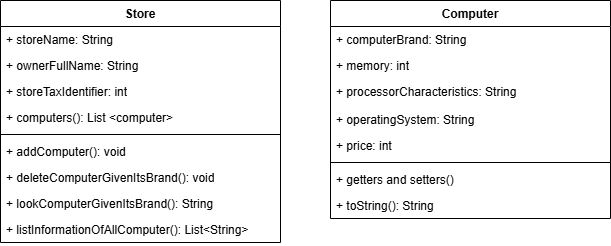

The diagram above was exported from draw.io. Its source (the exported page's mxGraphModel, read from the mxfile embedded in the PNG):
<mxGraphModel dx="880" dy="434" grid="1" gridSize="10" guides="1" tooltips="1" connect="1" arrows="1" fold="1" page="1" pageScale="1" pageWidth="827" pageHeight="1169" math="0" shadow="0">
  <root>
    <mxCell id="0" />
    <mxCell id="1" parent="0" />
    <mxCell id="cIYgKDYeW1FIjYsb87aD-1" value="Store" style="swimlane;fontStyle=1;align=center;verticalAlign=top;childLayout=stackLayout;horizontal=1;startSize=26;horizontalStack=0;resizeParent=1;resizeParentMax=0;resizeLast=0;collapsible=1;marginBottom=0;whiteSpace=wrap;html=1;" parent="1" vertex="1">
      <mxGeometry x="330" y="230" width="280" height="242" as="geometry" />
    </mxCell>
    <mxCell id="cIYgKDYeW1FIjYsb87aD-2" value="+ storeName: String" style="text;strokeColor=none;fillColor=none;align=left;verticalAlign=top;spacingLeft=4;spacingRight=4;overflow=hidden;rotatable=0;points=[[0,0.5],[1,0.5]];portConstraint=eastwest;whiteSpace=wrap;html=1;" parent="cIYgKDYeW1FIjYsb87aD-1" vertex="1">
      <mxGeometry y="26" width="280" height="26" as="geometry" />
    </mxCell>
    <mxCell id="sUJrpi5rziQebyjB18TF-1" value="+ ownerFullName: String" style="text;strokeColor=none;fillColor=none;align=left;verticalAlign=top;spacingLeft=4;spacingRight=4;overflow=hidden;rotatable=0;points=[[0,0.5],[1,0.5]];portConstraint=eastwest;whiteSpace=wrap;html=1;" parent="cIYgKDYeW1FIjYsb87aD-1" vertex="1">
      <mxGeometry y="52" width="280" height="26" as="geometry" />
    </mxCell>
    <mxCell id="sUJrpi5rziQebyjB18TF-2" value="+ storeTaxIdentifier: int" style="text;strokeColor=none;fillColor=none;align=left;verticalAlign=top;spacingLeft=4;spacingRight=4;overflow=hidden;rotatable=0;points=[[0,0.5],[1,0.5]];portConstraint=eastwest;whiteSpace=wrap;html=1;" parent="cIYgKDYeW1FIjYsb87aD-1" vertex="1">
      <mxGeometry y="78" width="280" height="26" as="geometry" />
    </mxCell>
    <mxCell id="UCuEBJ7wf4QUXUd5vxQJ-1" value="+ computers(): List &amp;lt;computer&amp;gt;" style="text;strokeColor=none;fillColor=none;align=left;verticalAlign=top;spacingLeft=4;spacingRight=4;overflow=hidden;rotatable=0;points=[[0,0.5],[1,0.5]];portConstraint=eastwest;whiteSpace=wrap;html=1;" parent="cIYgKDYeW1FIjYsb87aD-1" vertex="1">
      <mxGeometry y="104" width="280" height="26" as="geometry" />
    </mxCell>
    <mxCell id="cIYgKDYeW1FIjYsb87aD-3" value="" style="line;strokeWidth=1;fillColor=none;align=left;verticalAlign=middle;spacingTop=-1;spacingLeft=3;spacingRight=3;rotatable=0;labelPosition=right;points=[];portConstraint=eastwest;strokeColor=inherit;" parent="cIYgKDYeW1FIjYsb87aD-1" vertex="1">
      <mxGeometry y="130" width="280" height="8" as="geometry" />
    </mxCell>
    <mxCell id="ox8JaxsUcumSMKXF67-A-1" value="+ addComputer(): void" style="text;strokeColor=none;fillColor=none;align=left;verticalAlign=top;spacingLeft=4;spacingRight=4;overflow=hidden;rotatable=0;points=[[0,0.5],[1,0.5]];portConstraint=eastwest;whiteSpace=wrap;html=1;" parent="cIYgKDYeW1FIjYsb87aD-1" vertex="1">
      <mxGeometry y="138" width="280" height="26" as="geometry" />
    </mxCell>
    <mxCell id="ox8JaxsUcumSMKXF67-A-2" value="+ deleteComputerGivenItsBrand(): void" style="text;strokeColor=none;fillColor=none;align=left;verticalAlign=top;spacingLeft=4;spacingRight=4;overflow=hidden;rotatable=0;points=[[0,0.5],[1,0.5]];portConstraint=eastwest;whiteSpace=wrap;html=1;" parent="cIYgKDYeW1FIjYsb87aD-1" vertex="1">
      <mxGeometry y="164" width="280" height="26" as="geometry" />
    </mxCell>
    <mxCell id="ox8JaxsUcumSMKXF67-A-3" value="+ lookComputerGivenItsBrand(): String" style="text;strokeColor=none;fillColor=none;align=left;verticalAlign=top;spacingLeft=4;spacingRight=4;overflow=hidden;rotatable=0;points=[[0,0.5],[1,0.5]];portConstraint=eastwest;whiteSpace=wrap;html=1;" parent="cIYgKDYeW1FIjYsb87aD-1" vertex="1">
      <mxGeometry y="190" width="280" height="26" as="geometry" />
    </mxCell>
    <mxCell id="ox8JaxsUcumSMKXF67-A-4" value="+ listInformationOfAllComputer(): List&amp;lt;String&amp;gt;" style="text;strokeColor=none;fillColor=none;align=left;verticalAlign=top;spacingLeft=4;spacingRight=4;overflow=hidden;rotatable=0;points=[[0,0.5],[1,0.5]];portConstraint=eastwest;whiteSpace=wrap;html=1;" parent="cIYgKDYeW1FIjYsb87aD-1" vertex="1">
      <mxGeometry y="216" width="280" height="26" as="geometry" />
    </mxCell>
    <mxCell id="sUJrpi5rziQebyjB18TF-3" value="Computer" style="swimlane;fontStyle=1;align=center;verticalAlign=top;childLayout=stackLayout;horizontal=1;startSize=26;horizontalStack=0;resizeParent=1;resizeParentMax=0;resizeLast=0;collapsible=1;marginBottom=0;whiteSpace=wrap;html=1;" parent="1" vertex="1">
      <mxGeometry x="660" y="230" width="280" height="218" as="geometry" />
    </mxCell>
    <mxCell id="sUJrpi5rziQebyjB18TF-5" value="+ computerBrand: String" style="text;strokeColor=none;fillColor=none;align=left;verticalAlign=top;spacingLeft=4;spacingRight=4;overflow=hidden;rotatable=0;points=[[0,0.5],[1,0.5]];portConstraint=eastwest;whiteSpace=wrap;html=1;" parent="sUJrpi5rziQebyjB18TF-3" vertex="1">
      <mxGeometry y="26" width="280" height="26" as="geometry" />
    </mxCell>
    <mxCell id="sUJrpi5rziQebyjB18TF-6" value="+ memory: int" style="text;strokeColor=none;fillColor=none;align=left;verticalAlign=top;spacingLeft=4;spacingRight=4;overflow=hidden;rotatable=0;points=[[0,0.5],[1,0.5]];portConstraint=eastwest;whiteSpace=wrap;html=1;" parent="sUJrpi5rziQebyjB18TF-3" vertex="1">
      <mxGeometry y="52" width="280" height="26" as="geometry" />
    </mxCell>
    <mxCell id="sUJrpi5rziQebyjB18TF-7" value="+ processorCharacteristics: String" style="text;strokeColor=none;fillColor=none;align=left;verticalAlign=top;spacingLeft=4;spacingRight=4;overflow=hidden;rotatable=0;points=[[0,0.5],[1,0.5]];portConstraint=eastwest;whiteSpace=wrap;html=1;" parent="sUJrpi5rziQebyjB18TF-3" vertex="1">
      <mxGeometry y="78" width="280" height="28" as="geometry" />
    </mxCell>
    <mxCell id="sUJrpi5rziQebyjB18TF-21" value="+ operatingSystem: String" style="text;strokeColor=none;fillColor=none;align=left;verticalAlign=top;spacingLeft=4;spacingRight=4;overflow=hidden;rotatable=0;points=[[0,0.5],[1,0.5]];portConstraint=eastwest;whiteSpace=wrap;html=1;" parent="sUJrpi5rziQebyjB18TF-3" vertex="1">
      <mxGeometry y="106" width="280" height="26" as="geometry" />
    </mxCell>
    <mxCell id="sUJrpi5rziQebyjB18TF-22" value="+ price: int" style="text;strokeColor=none;fillColor=none;align=left;verticalAlign=top;spacingLeft=4;spacingRight=4;overflow=hidden;rotatable=0;points=[[0,0.5],[1,0.5]];portConstraint=eastwest;whiteSpace=wrap;html=1;" parent="sUJrpi5rziQebyjB18TF-3" vertex="1">
      <mxGeometry y="132" width="280" height="26" as="geometry" />
    </mxCell>
    <mxCell id="sUJrpi5rziQebyjB18TF-8" value="" style="line;strokeWidth=1;fillColor=none;align=left;verticalAlign=middle;spacingTop=-1;spacingLeft=3;spacingRight=3;rotatable=0;labelPosition=right;points=[];portConstraint=eastwest;strokeColor=inherit;" parent="sUJrpi5rziQebyjB18TF-3" vertex="1">
      <mxGeometry y="158" width="280" height="8" as="geometry" />
    </mxCell>
    <mxCell id="UCuEBJ7wf4QUXUd5vxQJ-2" value="+ getters and setters()" style="text;strokeColor=none;fillColor=none;align=left;verticalAlign=top;spacingLeft=4;spacingRight=4;overflow=hidden;rotatable=0;points=[[0,0.5],[1,0.5]];portConstraint=eastwest;whiteSpace=wrap;html=1;" parent="sUJrpi5rziQebyjB18TF-3" vertex="1">
      <mxGeometry y="166" width="280" height="26" as="geometry" />
    </mxCell>
    <mxCell id="ox8JaxsUcumSMKXF67-A-6" value="+ toString(): String" style="text;strokeColor=none;fillColor=none;align=left;verticalAlign=top;spacingLeft=4;spacingRight=4;overflow=hidden;rotatable=0;points=[[0,0.5],[1,0.5]];portConstraint=eastwest;whiteSpace=wrap;html=1;" parent="sUJrpi5rziQebyjB18TF-3" vertex="1">
      <mxGeometry y="192" width="280" height="26" as="geometry" />
    </mxCell>
  </root>
</mxGraphModel>